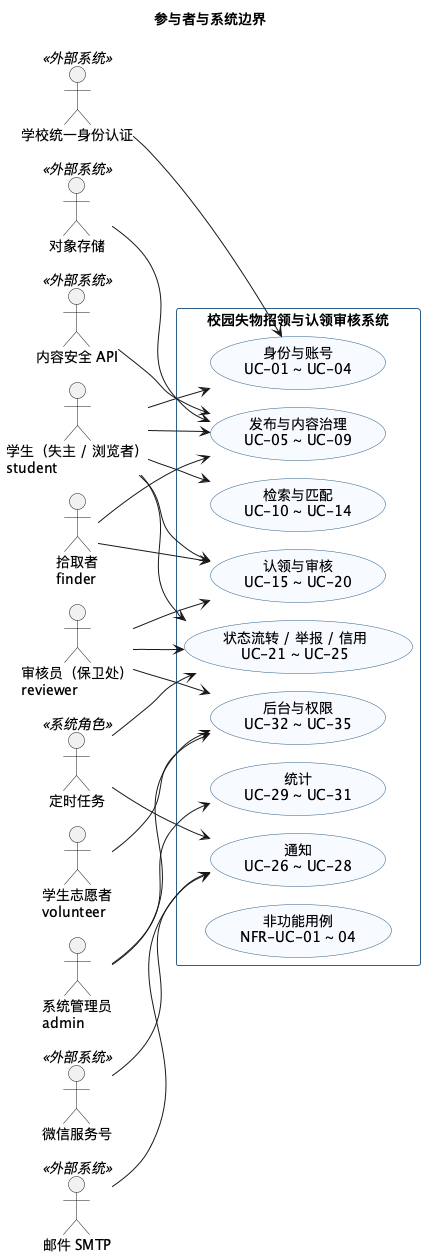

The diagram above was rendered by PlantUML. Its source (embedded in the PNG):
@startuml usecase-actors
!pragma layout smetana
' ============================================================
' 校园失物招领与认领审核系统 · 参与者与系统边界
' 用途：第 4/5 次课讲解、答辩开场
' 数据源：docs/02-需求规约/用例清单.md §1
' ============================================================
title 参与者与系统边界

skinparam shadowing false
skinparam defaultFontName "Microsoft YaHei"
skinparam usecase {
  BackgroundColor #F7FBFF
  BorderColor #2C5F8A
}
skinparam rectangle {
  BackgroundColor #FFFFFF
  BorderColor #2C5F8A
}
left to right direction

actor "学生（失主 / 浏览者）\nstudent" as STU
actor "拾取者\nfinder" as FINDER
actor "审核员（保卫处）\nreviewer" as REVIEWER
actor "学生志愿者\nvolunteer" as VOL
actor "系统管理员\nadmin" as ADMIN
actor "定时任务" as SCHED <<系统角色>>

rectangle "校园失物招领与认领审核系统" {
  usecase "身份与账号\nUC-01 ~ UC-04" as M_A
  usecase "发布与内容治理\nUC-05 ~ UC-09" as M_B
  usecase "检索与匹配\nUC-10 ~ UC-14" as M_C
  usecase "认领与审核\nUC-15 ~ UC-20" as M_D
  usecase "状态流转 / 举报 / 信用\nUC-21 ~ UC-25" as M_E
  usecase "通知\nUC-26 ~ UC-28" as M_F
  usecase "统计\nUC-29 ~ UC-31" as M_G
  usecase "后台与权限\nUC-32 ~ UC-35" as M_H
  usecase "非功能用例\nNFR-UC-01 ~ 04" as M_N
}

actor "学校统一身份认证" as SSO <<外部系统>>
actor "对象存储" as OSS <<外部系统>>
actor "微信服务号" as WX <<外部系统>>
actor "邮件 SMTP" as MAIL <<外部系统>>
actor "内容安全 API" as CSAFE <<外部系统>>

STU --> M_A
STU --> M_B
STU --> M_C
STU --> M_D
STU --> M_E
FINDER --> M_B
FINDER --> M_D
REVIEWER --> M_D
REVIEWER --> M_E
REVIEWER --> M_H
VOL --> M_H
ADMIN --> M_G
ADMIN --> M_H
SCHED --> M_E
SCHED --> M_F

SSO --> M_A
OSS --> M_B
WX --> M_F
MAIL --> M_F
CSAFE --> M_B

@enduml